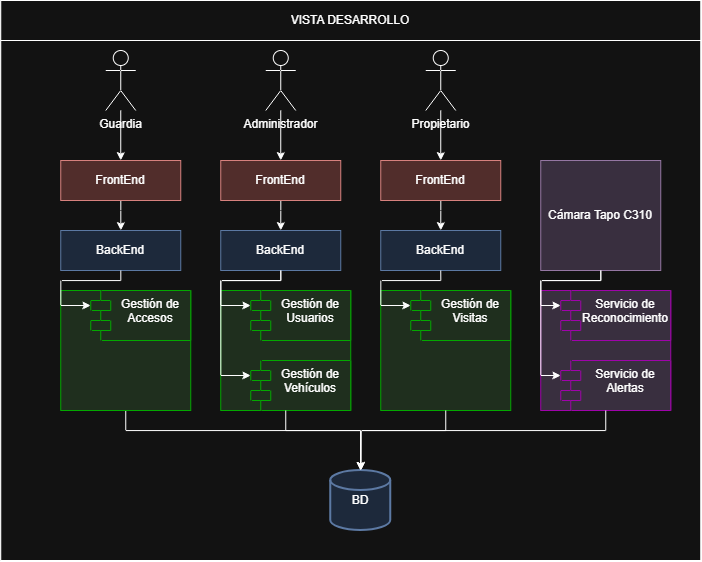

The diagram above was exported from draw.io. Its source (the exported page's mxGraphModel, read from the mxfile embedded in the PNG):
<mxGraphModel dx="1147" dy="575" grid="1" gridSize="10" guides="1" tooltips="1" connect="1" arrows="1" fold="1" page="1" pageScale="1" pageWidth="827" pageHeight="1169" math="0" shadow="0">
  <root>
    <mxCell id="0" />
    <mxCell id="1" parent="0" />
    <mxCell id="QGmRX3eEAgxffFCYHrGj-4" parent="1" style="rounded=0;whiteSpace=wrap;html=1;" value="" vertex="1">
      <mxGeometry height="560" width="700" x="120" y="40" as="geometry" />
    </mxCell>
    <mxCell id="NW9p6VpRLQm3NbOocvxI-40" parent="1" style="rounded=0;whiteSpace=wrap;html=1;fillColor=#e1d5e7;strokeColor=light-dark(#9673a6, #9f03aa);" value="" vertex="1">
      <mxGeometry height="120" width="130" x="660" y="330" as="geometry" />
    </mxCell>
    <mxCell id="NW9p6VpRLQm3NbOocvxI-36" parent="1" style="rounded=0;whiteSpace=wrap;html=1;fillColor=#d5e8d4;strokeColor=light-dark(#82b366, #03a800);" value="" vertex="1">
      <mxGeometry height="120" width="130" x="340" y="330" as="geometry" />
    </mxCell>
    <mxCell id="NW9p6VpRLQm3NbOocvxI-38" parent="1" style="rounded=0;whiteSpace=wrap;html=1;fillColor=#d5e8d4;strokeColor=light-dark(#82b366, #03a800);" value="" vertex="1">
      <mxGeometry height="120" width="130" x="500" y="330" as="geometry" />
    </mxCell>
    <mxCell id="NW9p6VpRLQm3NbOocvxI-42" edge="1" parent="1" source="NW9p6VpRLQm3NbOocvxI-35" style="edgeStyle=orthogonalEdgeStyle;rounded=0;orthogonalLoop=1;jettySize=auto;html=1;entryX=0.5;entryY=0;entryDx=0;entryDy=0;entryPerimeter=0;" target="NW9p6VpRLQm3NbOocvxI-28">
      <mxGeometry relative="1" as="geometry">
        <Array as="points">
          <mxPoint x="245" y="470" />
          <mxPoint x="480.05" y="470" />
        </Array>
      </mxGeometry>
    </mxCell>
    <mxCell id="NW9p6VpRLQm3NbOocvxI-35" parent="1" style="rounded=0;whiteSpace=wrap;html=1;fillColor=#d5e8d4;strokeColor=light-dark(#82b366, #03a800);" value="" vertex="1">
      <mxGeometry height="120" width="130" x="180" y="330" as="geometry" />
    </mxCell>
    <mxCell id="C0VooLkKCpSIgdMhRwC6-4" parent="1" style="rounded=0;whiteSpace=wrap;html=1;" value="VISTA DESARROLLO" vertex="1">
      <mxGeometry height="40" width="700" x="120" y="40" as="geometry" />
    </mxCell>
    <mxCell id="NW9p6VpRLQm3NbOocvxI-20" edge="1" parent="1" source="C0VooLkKCpSIgdMhRwC6-5" style="edgeStyle=orthogonalEdgeStyle;rounded=0;orthogonalLoop=1;jettySize=auto;html=1;entryX=0.5;entryY=0;entryDx=0;entryDy=0;" target="NW9p6VpRLQm3NbOocvxI-2">
      <mxGeometry relative="1" as="geometry" />
    </mxCell>
    <mxCell id="C0VooLkKCpSIgdMhRwC6-5" parent="1" style="shape=umlActor;verticalLabelPosition=bottom;verticalAlign=top;html=1;outlineConnect=0;" value="Guardia" vertex="1">
      <mxGeometry height="60" width="30" x="225" y="90" as="geometry" />
    </mxCell>
    <mxCell id="NW9p6VpRLQm3NbOocvxI-18" edge="1" parent="1" source="C0VooLkKCpSIgdMhRwC6-6" style="edgeStyle=orthogonalEdgeStyle;rounded=0;orthogonalLoop=1;jettySize=auto;html=1;entryX=0.5;entryY=0;entryDx=0;entryDy=0;" target="NW9p6VpRLQm3NbOocvxI-3">
      <mxGeometry relative="1" as="geometry" />
    </mxCell>
    <mxCell id="C0VooLkKCpSIgdMhRwC6-6" parent="1" style="shape=umlActor;verticalLabelPosition=bottom;verticalAlign=top;html=1;outlineConnect=0;" value="Administrador" vertex="1">
      <mxGeometry height="60" width="30" x="385" y="90" as="geometry" />
    </mxCell>
    <mxCell id="NW9p6VpRLQm3NbOocvxI-16" edge="1" parent="1" source="C0VooLkKCpSIgdMhRwC6-7" style="edgeStyle=orthogonalEdgeStyle;rounded=0;orthogonalLoop=1;jettySize=auto;html=1;entryX=0.5;entryY=0;entryDx=0;entryDy=0;" target="NW9p6VpRLQm3NbOocvxI-4">
      <mxGeometry relative="1" as="geometry" />
    </mxCell>
    <mxCell id="C0VooLkKCpSIgdMhRwC6-7" parent="1" style="shape=umlActor;verticalLabelPosition=bottom;verticalAlign=top;html=1;outlineConnect=0;" value="Propietario" vertex="1">
      <mxGeometry height="60" width="30" x="545" y="90" as="geometry" />
    </mxCell>
    <mxCell id="NW9p6VpRLQm3NbOocvxI-21" edge="1" parent="1" source="NW9p6VpRLQm3NbOocvxI-2" style="edgeStyle=orthogonalEdgeStyle;rounded=0;orthogonalLoop=1;jettySize=auto;html=1;" target="NW9p6VpRLQm3NbOocvxI-5">
      <mxGeometry relative="1" as="geometry" />
    </mxCell>
    <mxCell id="NW9p6VpRLQm3NbOocvxI-2" parent="1" style="rounded=0;whiteSpace=wrap;html=1;fillColor=#f8cecc;strokeColor=#b85450;" value="FrontEnd" vertex="1">
      <mxGeometry height="40" width="120" x="180" y="200" as="geometry" />
    </mxCell>
    <mxCell id="NW9p6VpRLQm3NbOocvxI-19" edge="1" parent="1" source="NW9p6VpRLQm3NbOocvxI-3" style="edgeStyle=orthogonalEdgeStyle;rounded=0;orthogonalLoop=1;jettySize=auto;html=1;entryX=0.5;entryY=0;entryDx=0;entryDy=0;" target="NW9p6VpRLQm3NbOocvxI-6">
      <mxGeometry relative="1" as="geometry" />
    </mxCell>
    <mxCell id="NW9p6VpRLQm3NbOocvxI-3" parent="1" style="rounded=0;whiteSpace=wrap;html=1;fillColor=#f8cecc;strokeColor=#b85450;" value="FrontEnd" vertex="1">
      <mxGeometry height="40" width="120" x="340" y="200" as="geometry" />
    </mxCell>
    <mxCell id="NW9p6VpRLQm3NbOocvxI-17" edge="1" parent="1" source="NW9p6VpRLQm3NbOocvxI-4" style="edgeStyle=orthogonalEdgeStyle;rounded=0;orthogonalLoop=1;jettySize=auto;html=1;entryX=0.5;entryY=0;entryDx=0;entryDy=0;" target="NW9p6VpRLQm3NbOocvxI-7">
      <mxGeometry relative="1" as="geometry" />
    </mxCell>
    <mxCell id="NW9p6VpRLQm3NbOocvxI-4" parent="1" style="rounded=0;whiteSpace=wrap;html=1;fillColor=#f8cecc;strokeColor=#b85450;" value="FrontEnd" vertex="1">
      <mxGeometry height="40" width="120" x="500" y="200" as="geometry" />
    </mxCell>
    <mxCell id="NW9p6VpRLQm3NbOocvxI-5" parent="1" style="rounded=0;whiteSpace=wrap;html=1;fillColor=#dae8fc;strokeColor=#6c8ebf;" value="BackEnd" vertex="1">
      <mxGeometry height="40" width="120" x="180" y="270" as="geometry" />
    </mxCell>
    <mxCell id="NW9p6VpRLQm3NbOocvxI-6" parent="1" style="rounded=0;whiteSpace=wrap;html=1;fillColor=#dae8fc;strokeColor=#6c8ebf;" value="BackEnd" vertex="1">
      <mxGeometry height="40" width="120" x="340" y="270" as="geometry" />
    </mxCell>
    <mxCell id="NW9p6VpRLQm3NbOocvxI-7" parent="1" style="rounded=0;whiteSpace=wrap;html=1;fillColor=#dae8fc;strokeColor=#6c8ebf;" value="BackEnd" vertex="1">
      <mxGeometry height="40" width="120" x="500" y="270" as="geometry" />
    </mxCell>
    <mxCell id="NW9p6VpRLQm3NbOocvxI-8" parent="1" style="shape=module;align=left;spacingLeft=20;align=center;verticalAlign=top;whiteSpace=wrap;html=1;fillColor=#d5e8d4;strokeColor=light-dark(#82b366, #03a800);" value="Gestión de Accesos" vertex="1">
      <mxGeometry height="50" width="100" x="210" y="330" as="geometry" />
    </mxCell>
    <mxCell id="NW9p6VpRLQm3NbOocvxI-9" parent="1" style="shape=module;align=left;spacingLeft=20;align=center;verticalAlign=top;whiteSpace=wrap;html=1;fillColor=#d5e8d4;strokeColor=light-dark(#82b366, #03a800);" value="Gestión de Usuarios" vertex="1">
      <mxGeometry height="50" width="100" x="370" y="330" as="geometry" />
    </mxCell>
    <mxCell id="NW9p6VpRLQm3NbOocvxI-10" parent="1" style="shape=module;align=left;spacingLeft=20;align=center;verticalAlign=top;whiteSpace=wrap;html=1;fillColor=#d5e8d4;strokeColor=light-dark(#82b366, #03a800);" value="Gestión de Vehículos" vertex="1">
      <mxGeometry height="50" width="100" x="370" y="400" as="geometry" />
    </mxCell>
    <mxCell id="NW9p6VpRLQm3NbOocvxI-11" parent="1" style="shape=module;align=left;spacingLeft=20;align=center;verticalAlign=top;whiteSpace=wrap;html=1;fillColor=#d5e8d4;strokeColor=light-dark(#82b366, #03a800);" value="Gestión de Visitas" vertex="1">
      <mxGeometry height="50" width="100" x="530" y="330" as="geometry" />
    </mxCell>
    <mxCell id="NW9p6VpRLQm3NbOocvxI-12" parent="1" style="rounded=0;whiteSpace=wrap;html=1;fillColor=#e1d5e7;strokeColor=#9673a6;" value="Cámara Tapo C310" vertex="1">
      <mxGeometry height="110" width="120" x="660" y="200" as="geometry" />
    </mxCell>
    <mxCell id="NW9p6VpRLQm3NbOocvxI-13" parent="1" style="shape=module;align=left;spacingLeft=20;align=center;verticalAlign=top;whiteSpace=wrap;html=1;fillColor=#e1d5e7;strokeColor=light-dark(#9673a6, #9f03aa);" value="Servicio de Reconocimiento" vertex="1">
      <mxGeometry height="50" width="110" x="680" y="330" as="geometry" />
    </mxCell>
    <mxCell id="NW9p6VpRLQm3NbOocvxI-15" parent="1" style="shape=module;align=left;spacingLeft=20;align=center;verticalAlign=top;whiteSpace=wrap;html=1;fillColor=#e1d5e7;strokeColor=light-dark(#9673a6, #9f03aa);" value="Servicio de Alertas" vertex="1">
      <mxGeometry height="50" width="110" x="680" y="400" as="geometry" />
    </mxCell>
    <mxCell id="NW9p6VpRLQm3NbOocvxI-25" edge="1" parent="1" source="NW9p6VpRLQm3NbOocvxI-7" style="edgeStyle=orthogonalEdgeStyle;rounded=0;orthogonalLoop=1;jettySize=auto;html=1;entryX=0;entryY=0;entryDx=0;entryDy=15;entryPerimeter=0;exitX=0.5;exitY=1;exitDx=0;exitDy=0;" target="NW9p6VpRLQm3NbOocvxI-11">
      <mxGeometry relative="1" as="geometry">
        <Array as="points">
          <mxPoint x="560" y="320" />
          <mxPoint x="500" y="320" />
          <mxPoint x="500" y="345" />
        </Array>
      </mxGeometry>
    </mxCell>
    <mxCell id="NW9p6VpRLQm3NbOocvxI-26" edge="1" parent="1" source="NW9p6VpRLQm3NbOocvxI-12" style="edgeStyle=orthogonalEdgeStyle;rounded=0;orthogonalLoop=1;jettySize=auto;html=1;entryX=0;entryY=0;entryDx=0;entryDy=15;entryPerimeter=0;" target="NW9p6VpRLQm3NbOocvxI-13">
      <mxGeometry relative="1" as="geometry">
        <Array as="points">
          <mxPoint x="720.04" y="320.04" />
          <mxPoint x="660.04" y="320.04" />
          <mxPoint x="660.04" y="345" />
        </Array>
      </mxGeometry>
    </mxCell>
    <mxCell id="NW9p6VpRLQm3NbOocvxI-27" edge="1" parent="1" source="NW9p6VpRLQm3NbOocvxI-12" style="edgeStyle=orthogonalEdgeStyle;rounded=0;orthogonalLoop=1;jettySize=auto;html=1;entryX=0;entryY=0;entryDx=0;entryDy=15;entryPerimeter=0;" target="NW9p6VpRLQm3NbOocvxI-15">
      <mxGeometry relative="1" as="geometry">
        <Array as="points">
          <mxPoint x="720.04" y="320.04" />
          <mxPoint x="660.04" y="320.04" />
          <mxPoint x="660.04" y="415" />
        </Array>
      </mxGeometry>
    </mxCell>
    <mxCell id="NW9p6VpRLQm3NbOocvxI-28" parent="1" style="strokeWidth=2;html=1;shape=mxgraph.flowchart.database;whiteSpace=wrap;fillColor=#dae8fc;strokeColor=#6c8ebf;" value="BD" vertex="1">
      <mxGeometry height="60" width="60" x="450" y="510" as="geometry" />
    </mxCell>
    <mxCell id="NW9p6VpRLQm3NbOocvxI-32" edge="1" parent="1" source="NW9p6VpRLQm3NbOocvxI-6" style="edgeStyle=orthogonalEdgeStyle;rounded=0;orthogonalLoop=1;jettySize=auto;html=1;entryX=0;entryY=0;entryDx=0;entryDy=15;entryPerimeter=0;" target="NW9p6VpRLQm3NbOocvxI-9">
      <mxGeometry relative="1" as="geometry">
        <Array as="points">
          <mxPoint x="400" y="320" />
          <mxPoint x="340" y="320" />
          <mxPoint x="340" y="345" />
        </Array>
      </mxGeometry>
    </mxCell>
    <mxCell id="NW9p6VpRLQm3NbOocvxI-33" edge="1" parent="1" source="NW9p6VpRLQm3NbOocvxI-6" style="edgeStyle=orthogonalEdgeStyle;rounded=0;orthogonalLoop=1;jettySize=auto;html=1;entryX=0;entryY=0;entryDx=0;entryDy=15;entryPerimeter=0;" target="NW9p6VpRLQm3NbOocvxI-10">
      <mxGeometry relative="1" as="geometry">
        <Array as="points">
          <mxPoint x="400" y="320" />
          <mxPoint x="340" y="320" />
          <mxPoint x="340" y="415" />
        </Array>
      </mxGeometry>
    </mxCell>
    <mxCell id="NW9p6VpRLQm3NbOocvxI-34" edge="1" parent="1" source="NW9p6VpRLQm3NbOocvxI-5" style="edgeStyle=orthogonalEdgeStyle;rounded=0;orthogonalLoop=1;jettySize=auto;html=1;entryX=0;entryY=0;entryDx=0;entryDy=15;entryPerimeter=0;" target="NW9p6VpRLQm3NbOocvxI-8">
      <mxGeometry relative="1" as="geometry">
        <Array as="points">
          <mxPoint x="240" y="320" />
          <mxPoint x="180" y="320" />
          <mxPoint x="180" y="345" />
        </Array>
      </mxGeometry>
    </mxCell>
    <mxCell id="NW9p6VpRLQm3NbOocvxI-46" edge="1" parent="1" source="NW9p6VpRLQm3NbOocvxI-36" style="edgeStyle=orthogonalEdgeStyle;rounded=0;orthogonalLoop=1;jettySize=auto;html=1;entryX=0.5;entryY=0;entryDx=0;entryDy=0;entryPerimeter=0;" target="NW9p6VpRLQm3NbOocvxI-28">
      <mxGeometry relative="1" as="geometry">
        <Array as="points">
          <mxPoint x="405" y="470.04" />
          <mxPoint x="480.04" y="470.04" />
        </Array>
      </mxGeometry>
    </mxCell>
    <mxCell id="NW9p6VpRLQm3NbOocvxI-47" edge="1" parent="1" source="NW9p6VpRLQm3NbOocvxI-38" style="edgeStyle=orthogonalEdgeStyle;rounded=0;orthogonalLoop=1;jettySize=auto;html=1;entryX=0.5;entryY=0;entryDx=0;entryDy=0;entryPerimeter=0;" target="NW9p6VpRLQm3NbOocvxI-28">
      <mxGeometry relative="1" as="geometry">
        <Array as="points">
          <mxPoint x="565" y="470.04" />
          <mxPoint x="480.04" y="470.04" />
        </Array>
      </mxGeometry>
    </mxCell>
    <mxCell id="NW9p6VpRLQm3NbOocvxI-48" edge="1" parent="1" source="NW9p6VpRLQm3NbOocvxI-40" style="edgeStyle=orthogonalEdgeStyle;rounded=0;orthogonalLoop=1;jettySize=auto;html=1;entryX=0.5;entryY=0;entryDx=0;entryDy=0;entryPerimeter=0;" target="NW9p6VpRLQm3NbOocvxI-28">
      <mxGeometry relative="1" as="geometry">
        <Array as="points">
          <mxPoint x="725" y="470.04" />
          <mxPoint x="480.04" y="470.04" />
        </Array>
      </mxGeometry>
    </mxCell>
  </root>
</mxGraphModel>